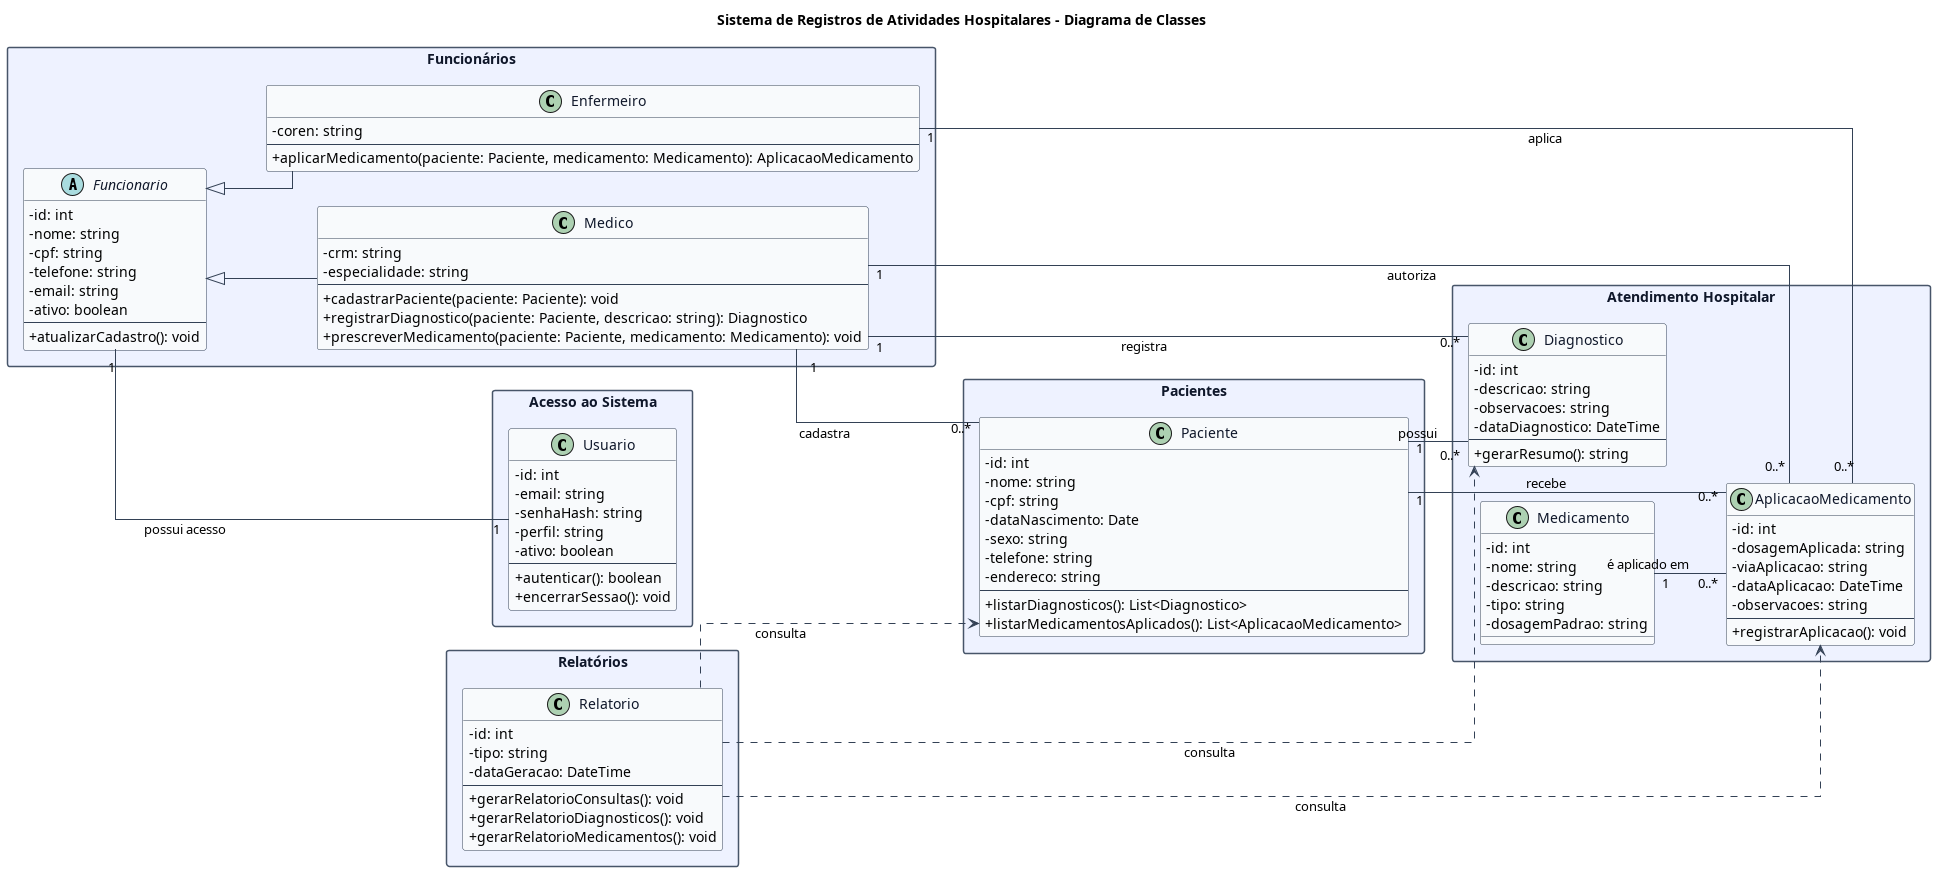

The diagram above was rendered by PlantUML. Its source (embedded in the PNG):
@startuml

title Sistema de Registros de Atividades Hospitalares - Diagrama de Classes

left to right direction

skinparam classAttributeIconSize 0
skinparam shadowing false
skinparam linetype ortho
skinparam packageStyle rectangle

skinparam class {
  BackgroundColor #F8FAFC
  BorderColor #334155
  ArrowColor #334155
  FontColor #0F172A
}

skinparam package {
  BackgroundColor #EEF2FF
  BorderColor #475569
  FontColor #0F172A
}

' =========================
' PACOTE: ACESSO AO SISTEMA
' =========================
package "Acesso ao Sistema" {

  class Usuario {
    - id: int
    - email: string
    - senhaHash: string
    - perfil: string
    - ativo: boolean
    --
    + autenticar(): boolean
    + encerrarSessao(): void
  }

}

' =========================
' PACOTE: FUNCIONÁRIOS
' =========================
package "Funcionários" {

  abstract class Funcionario {
    - id: int
    - nome: string
    - cpf: string
    - telefone: string
    - email: string
    - ativo: boolean
    --
    + atualizarCadastro(): void
  }

  class Medico {
    - crm: string
    - especialidade: string
    --
    + cadastrarPaciente(paciente: Paciente): void
    + registrarDiagnostico(paciente: Paciente, descricao: string): Diagnostico
    + prescreverMedicamento(paciente: Paciente, medicamento: Medicamento): void
  }

  class Enfermeiro {
    - coren: string
    --
    + aplicarMedicamento(paciente: Paciente, medicamento: Medicamento): AplicacaoMedicamento
  }

}

' =========================
' PACOTE: PACIENTES
' =========================
package "Pacientes" {

  class Paciente {
    - id: int
    - nome: string
    - cpf: string
    - dataNascimento: Date
    - sexo: string
    - telefone: string
    - endereco: string
    --
    + listarDiagnosticos(): List<Diagnostico>
    + listarMedicamentosAplicados(): List<AplicacaoMedicamento>
  }

}

' =========================
' PACOTE: ATENDIMENTO HOSPITALAR
' =========================
package "Atendimento Hospitalar" {

  class Diagnostico {
    - id: int
    - descricao: string
    - observacoes: string
    - dataDiagnostico: DateTime
    --
    + gerarResumo(): string
  }

  class Medicamento {
    - id: int
    - nome: string
    - descricao: string
    - tipo: string
    - dosagemPadrao: string
  }

  class AplicacaoMedicamento {
    - id: int
    - dosagemAplicada: string
    - viaAplicacao: string
    - dataAplicacao: DateTime
    - observacoes: string
    --
    + registrarAplicacao(): void
  }

}

' =========================
' PACOTE: RELATÓRIOS
' =========================
package "Relatórios" {

  class Relatorio {
    - id: int
    - tipo: string
    - dataGeracao: DateTime
    --
    + gerarRelatorioConsultas(): void
    + gerarRelatorioDiagnosticos(): void
    + gerarRelatorioMedicamentos(): void
  }

}

' =========================
' HERANÇA
' =========================
Funcionario <|-- Medico
Funcionario <|-- Enfermeiro

' =========================
' ACESSO
' =========================
Funcionario "1" -- "1" Usuario : possui acesso

' =========================
' CADASTRO DE PACIENTE
' =========================
Medico "1" -- "0..*" Paciente : cadastra

' =========================
' DIAGNÓSTICOS
' =========================
Medico "1" -- "0..*" Diagnostico : registra
Paciente "1" -- "0..*" Diagnostico : possui

' =========================
' MEDICAMENTOS APLICADOS
' =========================
Medico "1" -- "0..*" AplicacaoMedicamento : autoriza
Enfermeiro "1" -- "0..*" AplicacaoMedicamento : aplica
Paciente "1" -- "0..*" AplicacaoMedicamento : recebe
Medicamento "1" -- "0..*" AplicacaoMedicamento : é aplicado em

' =========================
' RELATÓRIOS
' =========================
Relatorio ..> Paciente : consulta
Relatorio ..> Diagnostico : consulta
Relatorio ..> AplicacaoMedicamento : consulta

@enduml